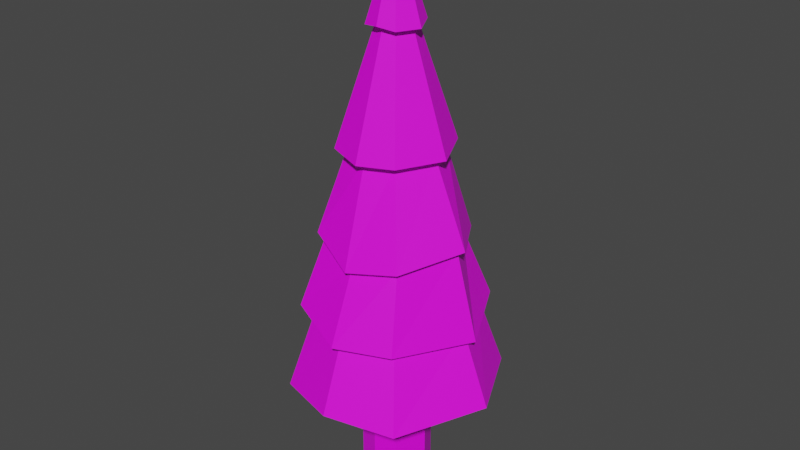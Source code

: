 # Source: Tree.blend  (saved by Blender 3.0.42; exported with 4.5.12 LTS)
import bpy
from mathutils import Matrix  # noqa: F401  (used for matrix-valued properties, if any)

bpy.ops.wm.read_factory_settings(use_empty=True)
scene = bpy.context.scene
scene.name = 'Scene'

# ---- collections
col_collection = bpy.data.collections.new('Collection'); scene.collection.children.link(col_collection)

# ---- images (referenced by path relative to the original .blend; pixels are not part of the script)
import os
ASSET_DIR = os.environ.get("B2B_ASSET_DIR", "")  # directory of the original .blend (textures are referenced by path, not embedded)
HERE = os.path.dirname(os.path.abspath(__file__))  # packed textures are extracted next to this script under _unpacked/

def load_image(name, relpath, width, height, colorspace="sRGB"):
    """Load a texture the original file referenced (path relative to the .blend, or extracted next to this script)."""
    p = next((c for c in (os.path.join(HERE, relpath), os.path.join(ASSET_DIR, relpath)) if relpath and os.path.exists(c)), "")
    if p:
        img = bpy.data.images.load(p, check_existing=True)
        img.name = name
    else:  # same state as the original file: an image datablock whose file is absent (Cycles renders it pink)
        img = bpy.data.images.new(name, width, height)
        img.source = "FILE"
        img.filepath = "//" + (relpath or name)
    img.colorspace_settings.name = colorspace
    return img
img_pixeltexturegrid_256_png_001 = load_image('PixelTextureGrid_256.png.001', 'textures/PixelTextureGrid_256.png', 1024, 1024, 'sRGB')

# ---- materials (node trees are filled in below, after node groups)
mat_material = bpy.data.materials.new('Material')
mat_material.use_transparent_shadow = False

# ---- material node trees
mat_material.use_nodes = True; mat_material.node_tree.nodes.clear()
_N = mat_material.node_tree.nodes; _L = mat_material.node_tree.links
n0 = _N.new('ShaderNodeBsdfPrincipled'); n0.name = 'Principled BSDF'; n0.location = (10, 300)
n0.distribution = 'GGX'
n0.subsurface_method = 'RANDOM_WALK_SKIN'
n0.inputs[3].default_value = 1.45
n0.inputs[27].default_value = (0.0, 0.0, 0.0, 1.0)
n0.inputs[28].default_value = 1.0
n1 = _N.new('ShaderNodeOutputMaterial'); n1.name = 'Material Output'; n1.location = (300, 300)
n2 = _N.new('ShaderNodeTexImage'); n2.name = 'Image Texture'; n2.location = (-417, 221)
n2.image = img_pixeltexturegrid_256_png_001
n2.interpolation = 'Closest'
_L.new(n0.outputs[0], n1.inputs[0])
_L.new(n2.outputs[0], n0.inputs[0])
n1.is_active_output = True

# ---- world
world_world = bpy.data.worlds.new('World'); scene.world = world_world
world_world.use_nodes = True; world_world.node_tree.nodes.clear()
_N = world_world.node_tree.nodes; _L = world_world.node_tree.links
n0 = _N.new('ShaderNodeOutputWorld'); n0.name = 'World Output'; n0.location = (300, 300)
n1 = _N.new('ShaderNodeBackground'); n1.name = 'Background'; n1.location = (10, 300)
n1.inputs[0].default_value = (0.05088, 0.05088, 0.05088, 1.0)
_L.new(n1.outputs[0], n0.inputs[0])
n0.is_active_output = True
world_world.color = (0.05088, 0.05088, 0.05088)
world_world.use_sun_shadow = False
world_world.sun_shadow_jitter_overblur = 0.0

# ---- meshes
me_cube = bpy.data.meshes.new('Cube')
me_cube.from_pydata([(-0.7851, -1.002, 4.356), (-0.7851, 1.002, 4.356), (0.7851, -1.002, 4.356), (0.7851, 1.002, 4.356), (-0.7851, -1.002, 0.0), (-0.7851, 1.002, 0.0), (0.7851, 1.002, 0.0), (0.7851, -1.002, 0.0), (1.288, 0.0, 4.356), (1.288, 0.0, 0.0), (-1.288, 0.0, 4.356), (-1.288, 0.0, 0.0), (0.0, -1.26, 4.356), (0.0, -1.26, 0.0), (0.0, 1.26, 4.356), (0.0, 1.26, 0.0), (-2.348, -3.057, 4.172), (-2.348, 3.057, 4.172), (2.395, -3.057, 4.126), (2.395, 3.057, 4.126), (3.927, -0.0002716, 4.356), (-3.668, -0.0002716, 4.678), (0.0005051, -3.842, 4.356), (0.0005051, 3.841, 4.356), (-1.761, -2.249, 7.024), (-1.761, 2.248, 7.024), (1.762, -2.249, 7.024), (1.762, 2.248, 7.024), (2.889, -0.0002716, 7.024), (-2.888, -0.0002716, 7.024), (0.0005051, -2.826, 7.024), (0.0005051, 2.826, 7.024), (-2.062, -2.634, 7.323), (-2.062, 2.633, 7.024), (1.972, -2.634, 6.84), (2.063, 2.633, 7.024), (3.383, -0.0002716, 6.771), (-3.299, -0.05496, 6.944), (0.02696, -3.376, 6.812), (0.0005051, 3.309, 7.024), (-1.446, -1.847, 10.03), (-1.584, 1.961, 9.807), (1.6, -1.9, 9.624), (1.281, 1.921, 9.609), (2.488, 0.03734, 9.913), (-2.372, -0.0002716, 9.586), (0.06528, -2.362, 9.346), (-0.1166, 2.339, 9.469), (-1.648, -2.105, 10.03), (-1.785, 2.218, 9.807), (1.801, -2.158, 9.624), (1.483, 2.179, 9.609), (2.818, 0.03734, 9.913), (-2.731, 0.03679, 9.683), (0.06528, -2.685, 9.346), (-0.1166, 2.662, 9.469), (-1.051, -1.212, 12.93), (-0.9662, 1.241, 12.99), (0.9891, -1.26, 12.91), (1.027, 1.218, 12.99), (1.609, -0.02372, 12.91), (-1.649, 0.02489, 12.97), (-0.01081, -1.582, 12.84), (0.03451, 1.557, 13.03), (-1.313, -1.546, 12.93), (-1.23, 1.57, 12.97), (1.251, -1.594, 12.91), (1.289, 1.552, 12.99), (2.038, -0.02372, 12.91), (-2.078, 0.02489, 12.97), (-0.01081, -2.002, 12.84), (0.03451, 1.976, 13.03), (-0.4388, -0.532, 16.96), (-0.4308, 0.5012, 16.94), (0.4245, -0.5522, 16.96), (0.4091, 0.5214, 17.05), (0.686, -0.03054, 16.96), (-0.6695, -0.0002716, 17.05), (0.0005051, -0.6558, 17.05), (0.0005051, 0.6553, 17.05), (-0.6285, -0.7742, 16.96), (-0.6205, 0.7434, 16.94), (0.6142, -0.7944, 16.96), (0.5988, 0.7636, 17.05), (0.9971, -0.03054, 16.96), (-0.9807, -0.0002716, 17.05), (0.0005051, -0.9602, 17.05), (0.0005051, 0.9596, 17.05), (0.0005051, -0.0002716, 20.09)], [], [(11, 10, 1, 5), (15, 14, 3, 6), (9, 8, 2, 7), (13, 12, 0, 4), (6, 3, 8, 9), (4, 0, 10, 11), (7, 2, 12, 13), (5, 1, 14, 15), (3, 14, 23, 19), (12, 2, 18, 22), (2, 8, 20, 18), (8, 3, 19, 20), (1, 10, 21, 17), (14, 1, 17, 23), (10, 0, 16, 21), (0, 12, 22, 16), (17, 21, 29, 25), (23, 17, 25, 31), (21, 16, 24, 29), (16, 22, 30, 24), (19, 23, 31, 27), (22, 18, 26, 30), (20, 19, 27, 28), (18, 20, 28, 26), (30, 26, 34, 38), (28, 27, 35, 36), (26, 28, 36, 34), (25, 29, 37, 33), (31, 25, 33, 39), (29, 24, 32, 37), (24, 30, 38, 32), (27, 31, 39, 35), (35, 39, 47, 43), (38, 34, 42, 46), (36, 35, 43, 44), (34, 36, 44, 42), (33, 37, 45, 41), (39, 33, 41, 47), (37, 32, 40, 45), (32, 38, 46, 40), (47, 41, 49, 55), (45, 40, 48, 53), (40, 46, 54, 48), (43, 47, 55, 51), (46, 42, 50, 54), (44, 43, 51, 52), (42, 44, 52, 50), (41, 45, 53, 49), (50, 52, 60, 58), (49, 53, 61, 57), (55, 49, 57, 63), (53, 48, 56, 61), (48, 54, 62, 56), (51, 55, 63, 59), (54, 50, 58, 62), (52, 51, 59, 60), (62, 58, 66, 70), (60, 59, 67, 68), (58, 60, 68, 66), (57, 61, 69, 65), (63, 57, 65, 71), (61, 56, 64, 69), (56, 62, 70, 64), (59, 63, 71, 67), (64, 70, 78, 72), (67, 71, 79, 75), (70, 66, 74, 78), (68, 67, 75, 76), (66, 68, 76, 74), (65, 69, 77, 73), (71, 65, 73, 79), (69, 64, 72, 77), (79, 73, 81, 87), (77, 72, 80, 85), (72, 78, 86, 80), (75, 79, 87, 83), (78, 74, 82, 86), (76, 75, 83, 84), (74, 76, 84, 82), (73, 77, 85, 81), (84, 83, 88), (82, 84, 88), (81, 85, 88), (87, 81, 88), (85, 80, 88), (80, 86, 88), (83, 87, 88), (86, 82, 88), (57, 61, 65)])
_uv = me_cube.uv_layers.new(name='UVMap')
_uv.uv.foreach_set('vector', [0.5859, 0.02734, 0.5859, 0.1797, 0.6211, 0.1797, 0.6211, 0.02734, 0.5117, 0.02734, 0.5117, 0.1797, 0.5391, 0.1797, 0.5391, 0.02734, 0.4414, 0.03125, 0.4414, 0.1797, 0.4062, 0.1797, 0.4062, 0.03125, 0.3711, 0.03125, 0.3711, 0.1797, 0.3438, 0.1797, 0.3438, 0.03125, 0.4766, 0.03125, 0.4766, 0.1797, 0.4414, 0.1797, 0.4414, 0.03125, 0.5469, 0.02734, 0.5469, 0.1797, 0.5859, 0.1797, 0.5859, 0.02734, 0.3984, 0.03125, 0.3984, 0.1797, 0.3711, 0.1797, 0.3711, 0.03125, 0.4844, 0.02734, 0.4844, 0.1797, 0.5117, 0.1797, 0.5117, 0.02734, 0.1713, 0.1848, 0.1443, 0.1936, 0.1443, 0.2825, 0.2268, 0.2555, 0.1443, 0.1069, 0.1713, 0.1157, 0.2268, 0.04498, 0.1443, 0.01797, 0.1713, 0.1157, 0.1886, 0.1503, 0.2795, 0.1503, 0.2268, 0.04498, 0.1886, 0.1503, 0.1713, 0.1848, 0.2268, 0.2555, 0.2795, 0.1503, 0.1173, 0.1848, 0.09995, 0.1503, 0.01797, 0.1503, 0.06342, 0.2555, 0.1443, 0.1936, 0.1173, 0.1848, 0.06342, 0.2555, 0.1443, 0.2825, 0.09995, 0.1503, 0.1173, 0.1157, 0.06342, 0.04498, 0.01797, 0.1503, 0.1173, 0.1157, 0.1443, 0.1069, 0.1443, 0.01797, 0.06342, 0.04498, 0.9688, 0.01953, 0.8633, 0.03516, 0.8633, 0.1172, 0.9414, 0.1172, 0.8672, 0.1484, 0.7852, 0.1406, 0.8047, 0.2383, 0.8672, 0.2383, 0.8633, 0.03516, 0.7578, 0.01953, 0.7852, 0.1172, 0.8633, 0.1172, 0.7891, 0.3789, 0.8711, 0.3867, 0.8711, 0.4766, 0.8086, 0.4766, 0.9492, 0.1406, 0.8672, 0.1484, 0.8672, 0.2383, 0.9258, 0.2383, 0.8711, 0.3867, 0.9531, 0.3789, 0.9297, 0.4766, 0.8711, 0.4766, 0.8672, 0.2656, 0.9727, 0.2578, 0.9453, 0.3555, 0.8672, 0.3555, 0.7617, 0.2578, 0.8672, 0.2656, 0.8672, 0.3555, 0.7891, 0.3555, 0.8398, 0.5547, 0.9023, 0.5781, 0.9102, 0.5625, 0.8438, 0.5391, 0.9414, 0.6523, 0.9023, 0.7305, 0.9141, 0.7461, 0.957, 0.6523, 0.9023, 0.5781, 0.9414, 0.6523, 0.957, 0.6523, 0.9102, 0.5625, 0.7812, 0.7305, 0.7422, 0.6523, 0.7266, 0.6523, 0.7695, 0.7461, 0.8398, 0.75, 0.7812, 0.7305, 0.7695, 0.7461, 0.8398, 0.7695, 0.7422, 0.6523, 0.7812, 0.5781, 0.7695, 0.5625, 0.7266, 0.6523, 0.7812, 0.5781, 0.8398, 0.5547, 0.8438, 0.5391, 0.7695, 0.5625, 0.9023, 0.7305, 0.8398, 0.75, 0.8398, 0.7695, 0.9141, 0.7461, 0.6719, 0.3633, 0.5977, 0.3633, 0.5938, 0.4492, 0.6445, 0.4531, 0.5742, 0.6289, 0.6406, 0.6289, 0.6289, 0.7266, 0.5742, 0.7148, 0.5938, 0.4844, 0.6836, 0.4922, 0.6602, 0.582, 0.5938, 0.5938, 0.5039, 0.4844, 0.5938, 0.4844, 0.5938, 0.5938, 0.5273, 0.582, 0.6914, 0.2305, 0.6016, 0.2266, 0.6016, 0.3164, 0.668, 0.3242, 0.5977, 0.3633, 0.5273, 0.3633, 0.5469, 0.4609, 0.5938, 0.4492, 0.6016, 0.2266, 0.5117, 0.2383, 0.5391, 0.332, 0.6016, 0.3164, 0.5039, 0.6445, 0.5742, 0.6289, 0.5742, 0.7148, 0.5234, 0.7383, 0.418, 0.9922, 0.3672, 0.9766, 0.3594, 0.9883, 0.418, 1.004, 0.3398, 0.9102, 0.3711, 0.8477, 0.3672, 0.8398, 0.3281, 0.9141, 0.3711, 0.8477, 0.4258, 0.8281, 0.4258, 0.8203, 0.3672, 0.8398, 0.4648, 0.9766, 0.418, 0.9922, 0.418, 1.004, 0.4727, 0.9844, 0.4258, 0.8281, 0.4766, 0.8438, 0.4844, 0.8359, 0.4258, 0.8203, 0.5078, 0.9141, 0.4648, 0.9766, 0.4727, 0.9844, 0.5195, 0.9141, 0.4766, 0.8438, 0.5078, 0.9141, 0.5195, 0.9141, 0.4844, 0.8359, 0.3672, 0.9766, 0.3398, 0.9102, 0.3281, 0.9141, 0.3594, 0.9883, 0.293, 0.5234, 0.3672, 0.5352, 0.3672, 0.6367, 0.3242, 0.6367, 0.4531, 0.2227, 0.3789, 0.2188, 0.3789, 0.332, 0.418, 0.332, 0.3711, 0.375, 0.3125, 0.3867, 0.3438, 0.4961, 0.375, 0.4961, 0.3789, 0.2188, 0.3047, 0.2305, 0.3359, 0.3281, 0.3789, 0.332, 0.293, 0.6992, 0.3516, 0.6758, 0.3477, 0.7969, 0.3125, 0.8008, 0.4258, 0.3789, 0.3711, 0.375, 0.375, 0.4961, 0.4102, 0.4961, 0.3516, 0.6758, 0.4102, 0.6875, 0.3828, 0.8008, 0.3477, 0.7969, 0.3672, 0.5352, 0.4414, 0.5234, 0.4062, 0.6406, 0.3672, 0.6367, 0.8398, 0.5977, 0.875, 0.6094, 0.8828, 0.5977, 0.8398, 0.582, 0.8945, 0.6523, 0.875, 0.6953, 0.8867, 0.707, 0.9102, 0.6523, 0.875, 0.6094, 0.8945, 0.6523, 0.9102, 0.6523, 0.8828, 0.5977, 0.8086, 0.6953, 0.7852, 0.6523, 0.7695, 0.6523, 0.7969, 0.707, 0.8398, 0.707, 0.8086, 0.6953, 0.7969, 0.707, 0.8398, 0.7227, 0.7852, 0.6523, 0.8047, 0.6094, 0.7969, 0.5977, 0.7695, 0.6523, 0.8047, 0.6094, 0.8398, 0.5977, 0.8398, 0.582, 0.7969, 0.5977, 0.875, 0.6953, 0.8398, 0.707, 0.8398, 0.7227, 0.8867, 0.707, 0.03906, 0.3125, 0.08594, 0.3086, 0.08594, 0.4531, 0.07031, 0.4531, 0.1328, 0.6406, 0.08984, 0.6445, 0.08984, 0.7812, 0.1055, 0.7812, 0.08594, 0.3086, 0.1289, 0.3125, 0.1016, 0.4531, 0.08594, 0.4531, 0.08594, 0.8008, 0.1406, 0.8047, 0.1055, 0.9453, 0.08594, 0.9414, 0.03125, 0.8008, 0.08594, 0.8008, 0.08594, 0.9414, 0.07031, 0.9414, 0.1562, 0.4883, 0.1055, 0.4883, 0.1055, 0.6289, 0.1211, 0.625, 0.08984, 0.6445, 0.04688, 0.6406, 0.07422, 0.7773, 0.08984, 0.7812, 0.1055, 0.4883, 0.05078, 0.4883, 0.08594, 0.625, 0.1055, 0.6289, 0.2343, 0.3573, 0.2195, 0.352, 0.2129, 0.3603, 0.2343, 0.3678, 0.2112, 0.3347, 0.2192, 0.3164, 0.2126, 0.3081, 0.2005, 0.3347, 0.2192, 0.3164, 0.2343, 0.3121, 0.2343, 0.3017, 0.2126, 0.3081, 0.2484, 0.3527, 0.2343, 0.3573, 0.2343, 0.3678, 0.2549, 0.361, 0.2343, 0.3121, 0.2489, 0.3157, 0.2554, 0.3074, 0.2343, 0.3017, 0.2579, 0.3337, 0.2484, 0.3527, 0.2549, 0.361, 0.2686, 0.3337, 0.2489, 0.3157, 0.2579, 0.3337, 0.2686, 0.3337, 0.2554, 0.3074, 0.2195, 0.352, 0.2112, 0.3347, 0.2005, 0.3347, 0.2129, 0.3603, 0.8477, 0.8203, 0.875, 0.8242, 0.8477, 0.9297, 0.8203, 0.8203, 0.8477, 0.8203, 0.8477, 0.9297, 0.6992, 0.8125, 0.6719, 0.8164, 0.6719, 0.9219, 0.9614, 0.8142, 0.94, 0.8103, 0.9614, 0.9188, 0.7461, 0.8125, 0.7188, 0.8125, 0.7461, 0.918, 0.7695, 0.8125, 0.7891, 0.8164, 0.7891, 0.9219, 0.9141, 0.8164, 0.8945, 0.8164, 0.8945, 0.9219, 0.7891, 0.8164, 0.8125, 0.8125, 0.7891, 0.9219, 0.8086, 0.6953, 0.7852, 0.6523, 0.7969, 0.707])
me_cube.materials.append(mat_material)
me_cube.use_remesh_fix_poles = True
me_cube.use_remesh_preserve_attributes = False
me_cube.update()

# ---- objects
ob_cube = bpy.data.objects.new('Cube', me_cube)
ob_empty = bpy.data.objects.new('Empty', None)

# ---- transforms, parenting, visibility, modifiers, constraints
ob_cube.location = (0.0, 0.0, 0.0)
ob_cube.scale = (0.2378, 0.2378, 0.2378)
ob_empty.location = (2.4, -3.322e-07, 2.501)
ob_empty.rotation_euler = (1.571, -0.0, -0.0)
ob_empty.empty_display_type = 'IMAGE'
ob_empty.empty_display_size = 1.939
ob_empty.empty_image_offset = (-1.289, -1.289)
ob_empty.hide_render = True

# ---- collection membership
col_collection.objects.link(ob_cube)
col_collection.objects.link(ob_empty)

# ---- scene / render settings (as saved in the file)
scene.frame_start = 1; scene.frame_end = 250; scene.frame_set(1)
scene.render.engine = 'BLENDER_EEVEE_NEXT'
scene.cycles.sampling_pattern = 'TABULATED_SOBOL'
scene.cycles.use_light_tree = False
scene.view_settings.view_transform = 'Filmic'
bpy.context.view_layer.update()

# ---- added for rendering (the .blend has no active camera and no usable light): camera, sun
cam_auto = bpy.data.cameras.new('AutoCamera')
cam_auto.lens = 50.0
cam_auto.sensor_width = 36.0
cam_auto.clip_end = 1000.0
ob_auto_camera = bpy.data.objects.new('AutoCamera', cam_auto)
scene.collection.objects.link(ob_auto_camera)
ob_auto_camera.location = (5.049, -6.02194, 6.40297)
ob_auto_camera.rotation_euler = (1.09748, -7.21219e-08, 0.694738)
scene.camera = ob_auto_camera
light_auto_sun = bpy.data.lights.new('AutoSun', 'SUN')
light_auto_sun.energy = 3.0
light_auto_sun.angle = 0.0523599
ob_auto_sun = bpy.data.objects.new('AutoSun', light_auto_sun)
scene.collection.objects.link(ob_auto_sun)
ob_auto_sun.rotation_euler = (0.872665, 0.174533, 0.523599)
bpy.context.view_layer.update()
